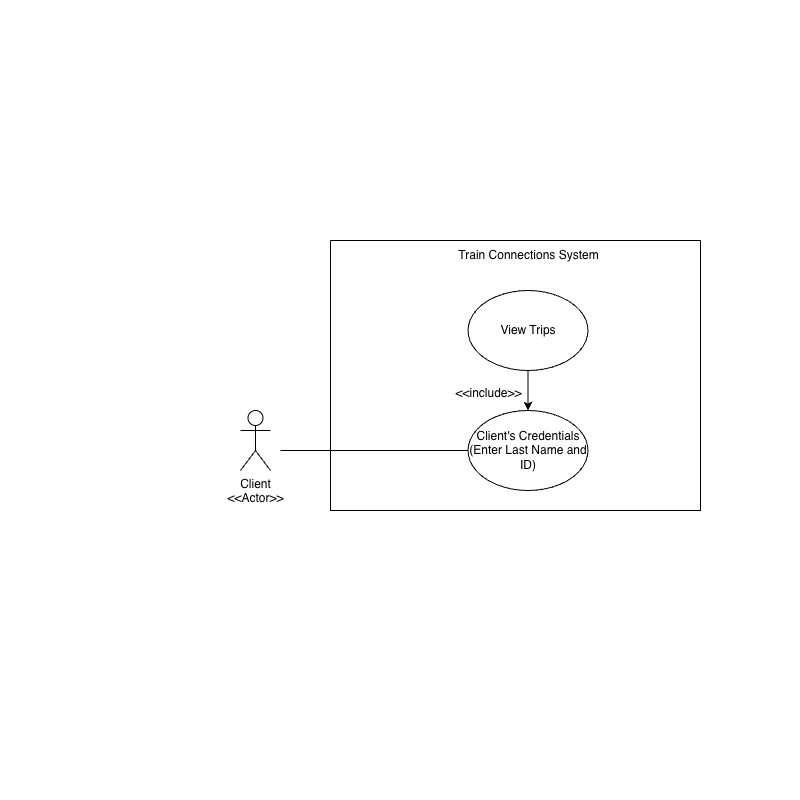

The diagram above was exported from draw.io. Its source (the exported page's mxGraphModel, read from the mxfile embedded in the PNG):
<mxGraphModel dx="817" dy="679" grid="0" gridSize="10" guides="1" tooltips="0" connect="1" arrows="1" fold="1" page="0" pageScale="1" pageWidth="850" pageHeight="1100" math="0" shadow="0">
  <root>
    <mxCell id="0" />
    <mxCell id="1" parent="0" />
    <mxCell id="uHOxC5neHq59YTepD_6q-1" value="Client&lt;br&gt;&lt;div&gt;&amp;lt;&amp;lt;Actor&amp;gt;&amp;gt;&lt;/div&gt;" style="shape=umlActor;verticalLabelPosition=bottom;verticalAlign=top;html=1;outlineConnect=0;" vertex="1" parent="1">
      <mxGeometry x="240" y="410" width="30" height="60" as="geometry" />
    </mxCell>
    <mxCell id="uHOxC5neHq59YTepD_6q-2" value="" style="swimlane;startSize=0;" vertex="1" parent="1">
      <mxGeometry x="330" y="240" width="370" height="270" as="geometry" />
    </mxCell>
    <mxCell id="uHOxC5neHq59YTepD_6q-3" value="View Trips" style="ellipse;whiteSpace=wrap;html=1;" vertex="1" parent="uHOxC5neHq59YTepD_6q-2">
      <mxGeometry x="137.5" y="50" width="120" height="80" as="geometry" />
    </mxCell>
    <mxCell id="uHOxC5neHq59YTepD_6q-4" value="Client's Credentials (Enter Last Name and ID)" style="ellipse;whiteSpace=wrap;html=1;" vertex="1" parent="uHOxC5neHq59YTepD_6q-2">
      <mxGeometry x="137.5" y="170" width="120" height="80" as="geometry" />
    </mxCell>
    <mxCell id="uHOxC5neHq59YTepD_6q-5" value="" style="endArrow=classic;html=1;rounded=0;exitX=0.5;exitY=1;exitDx=0;exitDy=0;" edge="1" parent="uHOxC5neHq59YTepD_6q-2" source="uHOxC5neHq59YTepD_6q-3" target="uHOxC5neHq59YTepD_6q-4">
      <mxGeometry width="50" height="50" relative="1" as="geometry">
        <mxPoint x="122.5" y="380" as="sourcePoint" />
        <mxPoint x="172.5" y="330" as="targetPoint" />
      </mxGeometry>
    </mxCell>
    <mxCell id="uHOxC5neHq59YTepD_6q-6" value="&amp;lt;&amp;lt;include&amp;gt;&amp;gt;&lt;div&gt;&lt;br&gt;&lt;/div&gt;" style="text;html=1;align=center;verticalAlign=middle;resizable=0;points=[];autosize=1;strokeColor=none;fillColor=none;" vertex="1" parent="uHOxC5neHq59YTepD_6q-2">
      <mxGeometry x="112.5" y="140" width="90" height="40" as="geometry" />
    </mxCell>
    <mxCell id="uHOxC5neHq59YTepD_6q-7" value="Train Connections System" style="text;html=1;align=center;verticalAlign=middle;resizable=0;points=[];autosize=1;strokeColor=none;fillColor=none;" vertex="1" parent="uHOxC5neHq59YTepD_6q-2">
      <mxGeometry x="117.5" width="160" height="30" as="geometry" />
    </mxCell>
    <mxCell id="uHOxC5neHq59YTepD_6q-8" value="" style="endArrow=none;html=1;rounded=0;" edge="1" parent="1" target="uHOxC5neHq59YTepD_6q-4">
      <mxGeometry width="50" height="50" relative="1" as="geometry">
        <mxPoint x="280" y="450" as="sourcePoint" />
        <mxPoint x="460" y="550" as="targetPoint" />
      </mxGeometry>
    </mxCell>
  </root>
</mxGraphModel>